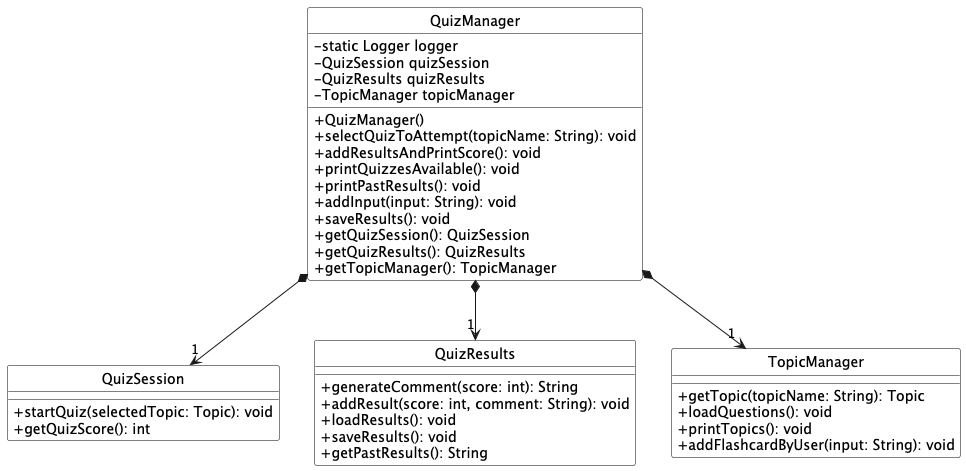

The diagram above was rendered by PlantUML. Its source (embedded in the PNG):
@startuml

hide circle
skinparam classAttributeIconSize 0
skinparam class {
    BackgroundColor White
    BorderColor Black
    FontColor Black
}

class QuizManager {
    - static Logger logger
    - QuizSession quizSession
    - QuizResults quizResults
    - TopicManager topicManager
    + QuizManager()
    + selectQuizToAttempt(topicName: String): void
    + addResultsAndPrintScore(): void
    + printQuizzesAvailable(): void
    + printPastResults(): void
    + addInput(input: String): void
    + saveResults(): void
    + getQuizSession(): QuizSession
    + getQuizResults(): QuizResults
    + getTopicManager(): TopicManager
}

class QuizSession {
    + startQuiz(selectedTopic: Topic): void
    + getQuizScore(): int
}

class QuizResults {
    + generateComment(score: int): String
    + addResult(score: int, comment: String): void
    + loadResults(): void
    + saveResults(): void
    + getPastResults(): String
}

class TopicManager {
    + getTopic(topicName: String): Topic
    + loadQuestions(): void
    + printTopics(): void
    + addFlashcardByUser(input: String): void
}

QuizManager *--> "1" QuizSession
QuizManager *--> "1" QuizResults 
QuizManager *--> "1" TopicManager


@enduml